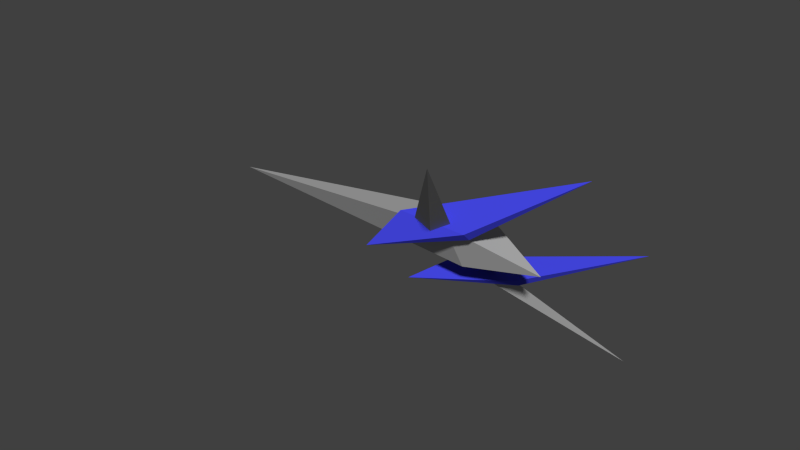 # Source: untitled.blend  (saved by Blender 2.76.0; exported with 4.5.12 LTS)
import bpy
from mathutils import Matrix  # noqa: F401  (used for matrix-valued properties, if any)

bpy.ops.wm.read_factory_settings(use_empty=True)
scene = bpy.context.scene
scene.name = 'Scene'

# ---- collections
col_collection_1 = bpy.data.collections.new('Collection 1'); scene.collection.children.link(col_collection_1)

# ---- materials (node trees are filled in below, after node groups)
mat_material_002 = bpy.data.materials.new('Material.002')
mat_material_002.alpha_threshold = 0.0
mat_material_002.use_transparent_shadow = False
mat_material_002.diffuse_color = (0.5173, 0.5173, 0.5173, 1.0)
mat_material_002.roughness = 0.5
mat_material_001 = bpy.data.materials.new('Material.001')
mat_material_001.alpha_threshold = 0.0
mat_material_001.use_transparent_shadow = False
mat_material_001.diffuse_color = (0.0602, 0.0648, 0.8, 1.0)
mat_material_001.roughness = 0.5

# ---- material node trees

# ---- world
world_world = bpy.data.worlds.new('World'); scene.world = world_world
world_world.color = (0.05088, 0.05088, 0.05088)
world_world.use_sun_shadow = False
world_world.sun_shadow_jitter_overblur = 0.0
world_world.cycles.sampling_method = 'MANUAL'
world_world.cycles.sample_map_resolution = 256

# ---- meshes
me_cube_002 = bpy.data.meshes.new('Cube.002')
me_cube_002.from_pydata([(0.06331, -2.61, -0.04274), (-0.6319, -1.251, -0.7379), (-0.4069, -1.251, 0.4274), (0.2715, -1.251, -0.251), (0.7241, -1.251, 0.618), (0.06331, 3.912, -0.04274), (-0.1718, 1.331, 0.1923), (0.06331, -2.251, -0.04274)], [], [(1, 2, 6, 5), (2, 4, 5, 6), (3, 1, 5), (4, 3, 5), (0, 2, 1), (4, 0, 3), (0, 1, 3), (0, 4, 2)])
me_cube_002.polygons.foreach_set('use_smooth', [True] * 8)
_k = set([(0, 1), (0, 2), (0, 3), (0, 4), (1, 2), (1, 3), (1, 5), (2, 4), (2, 6), (3, 4), (3, 5), (4, 5), (5, 6)])
me_cube_002.attributes.new('sharp_edge', 'BOOLEAN', 'EDGE').data.foreach_set('value', [ (min(e.vertices), max(e.vertices)) in _k for e in me_cube_002.edges])
me_cube_002.materials.append(mat_material_002)
me_cube_002.use_remesh_preserve_volume = False
me_cube_002.use_remesh_preserve_attributes = False
me_cube_002.use_mirror_vertex_groups = False
me_cube_002.update()
me_cube_002.normals_split_custom_set([tuple(v) for v in zip(*[iter([-0.9763, 0.1061, 0.1885, -0.9763, 0.1061, 0.1885, -0.9763, 0.1061, 0.1885, -0.9763, 0.1061, 0.1885, -0.1653, 0.1043, 0.9807, -0.1653, 0.1043, 0.9807, -0.1653, 0.1043, 0.9807, -0.1653, 0.1043, 0.9807, 0.4738, 0.05455, -0.879, 0.4738, 0.05455, -0.879, 0.4738, 0.05455, -0.879, 0.8856, 0.05431, -0.4612, 0.8856, 0.05431, -0.4612, 0.8856, 0.05431, -0.4612, -0.91, -0.3756, 0.1757, -0.91, -0.3756, 0.1757, -0.91, -0.3756, 0.1757, 0.8686, -0.2024, -0.4523, 0.8686, -0.2024, -0.4523, 0.8686, -0.2024, -0.4523, 0.4646, -0.2033, -0.8619, 0.4646, -0.2033, -0.8619, 0.4646, -0.2033, -0.8619, -0.1544, -0.3703, 0.916, -0.1544, -0.3703, 0.916, -0.1544, -0.3703, 0.916])] * 3)])
me_cube_003 = bpy.data.meshes.new('Cube.003')
me_cube_003.from_pydata([(-1.006, -5.166, 2.832), (-0.09266, -0.6327, -0.5849), (-0.09266, 2.655, -0.5231), (0.459, -0.6327, -0.5849), (0.459, 2.655, -0.5231), (0.8825, 4.093, -2.25)], [], [(0, 2, 1), (4, 0, 3), (0, 1, 3), (0, 4, 2), (4, 3, 5), (3, 1, 5), (2, 4, 5), (1, 2, 5)])
me_cube_003.polygons.foreach_set('use_smooth', [True] * 8)
_k = set([(0, 1), (0, 2), (0, 3), (0, 4), (1, 2), (1, 3), (1, 5), (2, 4), (2, 5), (3, 4), (3, 5), (4, 5)])
me_cube_003.attributes.new('sharp_edge', 'BOOLEAN', 'EDGE').data.foreach_set('value', [ (min(e.vertices), max(e.vertices)) in _k for e in me_cube_003.edges])
me_cube_003.materials.append(mat_material_001)
me_cube_003.use_remesh_preserve_volume = False
me_cube_003.use_remesh_preserve_attributes = False
me_cube_003.use_mirror_vertex_groups = False
me_cube_003.update()
me_cube_003.normals_split_custom_set([tuple(v) for v in zip(*[iter([-0.9676, 0.004744, -0.2524, -0.9676, 0.004744, -0.2524, -0.9676, 0.004744, -0.2524, 0.9225, -0.007255, 0.3859, 0.9225, -0.007255, 0.3859, 0.9225, -0.007255, 0.3859, 0.0, -0.6019, -0.7986, 0.0, -0.6019, -0.7986, 0.0, -0.6019, -0.7986, 0.0, 0.3942, 0.919, 0.0, 0.3942, 0.919, 0.0, 0.3942, 0.919, 0.9721, -0.004413, 0.2347, 0.9721, -0.004413, 0.2347, 0.9721, -0.004413, 0.2347, 0.0, -0.3324, -0.9432, 0.0, -0.3324, -0.9432, 0.0, -0.3324, -0.9432, 0.0, 0.7686, 0.6398, 0.0, 0.7686, 0.6398, 0.0, 0.7686, 0.6398, -0.874, 0.009135, -0.4859, -0.874, 0.009135, -0.4859, -0.874, 0.009135, -0.4859])] * 3)])
me_cube_005 = bpy.data.meshes.new('Cube.005')
me_cube_005.from_pydata([(4.678, 1.8, -0.5615), (4.552, 0.5264, 0.3117), (4.469, 3.255, -0.09281), (3.891, 1.923, 0.6602), (-9.428, -3.965, -0.1559)], [], [(0, 4, 2), (3, 1, 0, 2), (3, 4, 1), (2, 4, 3), (1, 4, 0)])
me_cube_005.polygons.foreach_set('use_smooth', [True] * 5)
_k = set([(0, 1), (0, 2), (0, 4), (1, 3), (1, 4), (2, 3), (2, 4), (3, 4)])
me_cube_005.attributes.new('sharp_edge', 'BOOLEAN', 'EDGE').data.foreach_set('value', [ (min(e.vertices), max(e.vertices)) in _k for e in me_cube_005.edges])
me_cube_005.materials.append(mat_material_002)
me_cube_005.use_remesh_preserve_volume = False
me_cube_005.use_remesh_preserve_attributes = False
me_cube_005.use_mirror_vertex_groups = False
me_cube_005.update()
me_cube_005.normals_split_custom_set([tuple(v) for v in zip(*[iter([-0.1436, 0.2846, -0.9478, -0.1436, 0.2846, -0.9478, -0.1436, 0.2846, -0.9478, 0.8409, 0.1044, 0.531, 0.8409, 0.1044, 0.531, 0.8409, 0.1044, 0.531, 0.8409, 0.1044, 0.531, 0.03949, -0.2243, 0.9737, 0.03949, -0.2243, 0.9737, 0.03949, -0.2243, 0.9737, -0.2967, 0.5644, 0.7703, -0.2967, 0.5644, 0.7703, -0.2967, 0.5644, 0.7703, 0.2088, -0.5671, -0.7967, 0.2088, -0.5671, -0.7967, 0.2088, -0.5671, -0.7967])] * 3)])
me_cube_006 = bpy.data.meshes.new('Cube.006')
me_cube_006.from_pydata([(4.62, 2.491, -0.5631), (4.494, 1.218, 0.3101), (4.41, 3.946, -0.09442), (3.833, 2.614, 0.6586), (-9.296, -5.42, -0.1575)], [], [(0, 4, 2), (3, 1, 0, 2), (3, 4, 1), (2, 4, 3), (1, 4, 0)])
me_cube_006.polygons.foreach_set('use_smooth', [True] * 5)
_k = set([(0, 1), (0, 2), (0, 4), (1, 3), (1, 4), (2, 3), (2, 4), (3, 4)])
me_cube_006.attributes.new('sharp_edge', 'BOOLEAN', 'EDGE').data.foreach_set('value', [ (min(e.vertices), max(e.vertices)) in _k for e in me_cube_006.edges])
me_cube_006.materials.append(mat_material_002)
me_cube_006.use_remesh_preserve_volume = False
me_cube_006.use_remesh_preserve_attributes = False
me_cube_006.use_mirror_vertex_groups = False
me_cube_006.update()
me_cube_006.normals_split_custom_set([tuple(v) for v in zip(*[iter([-0.185, 0.2771, -0.9429, -0.185, 0.2771, -0.9429, -0.185, 0.2771, -0.9429, 0.8409, 0.1044, 0.531, 0.8409, 0.1044, 0.531, 0.8409, 0.1044, 0.531, 0.8409, 0.1044, 0.531, 0.06846, -0.2109, 0.9751, 0.06846, -0.2109, 0.9751, 0.06846, -0.2109, 0.9751, -0.397, 0.5762, 0.7143, -0.397, 0.5762, 0.7143, -0.397, 0.5762, 0.7143, 0.2958, -0.56, -0.7739, 0.2958, -0.56, -0.7739, 0.2958, -0.56, -0.7739])] * 3)])
me_cube_004 = bpy.data.meshes.new('Cube.004')
me_cube_004.from_pydata([(-1.006, -5.166, 2.832), (-0.09266, -0.6327, -0.5849), (-0.09266, 2.655, -0.5231), (0.459, -0.6327, -0.5849), (0.459, 2.655, -0.5231), (0.8825, 4.093, -2.25)], [], [(0, 2, 1), (4, 0, 3), (0, 1, 3), (0, 4, 2), (4, 3, 5), (3, 1, 5), (2, 4, 5), (1, 2, 5)])
me_cube_004.polygons.foreach_set('use_smooth', [True] * 8)
_k = set([(0, 1), (0, 2), (0, 3), (0, 4), (1, 2), (1, 3), (1, 5), (2, 4), (2, 5), (3, 4), (3, 5), (4, 5)])
me_cube_004.attributes.new('sharp_edge', 'BOOLEAN', 'EDGE').data.foreach_set('value', [ (min(e.vertices), max(e.vertices)) in _k for e in me_cube_004.edges])
me_cube_004.materials.append(mat_material_001)
me_cube_004.use_remesh_preserve_volume = False
me_cube_004.use_remesh_preserve_attributes = False
me_cube_004.use_mirror_vertex_groups = False
me_cube_004.update()
me_cube_004.normals_split_custom_set([tuple(v) for v in zip(*[iter([-0.9676, 0.004744, -0.2524, -0.9676, 0.004744, -0.2524, -0.9676, 0.004744, -0.2524, 0.9225, -0.007255, 0.3859, 0.9225, -0.007255, 0.3859, 0.9225, -0.007255, 0.3859, 0.0, -0.6019, -0.7986, 0.0, -0.6019, -0.7986, 0.0, -0.6019, -0.7986, 0.0, 0.3942, 0.919, 0.0, 0.3942, 0.919, 0.0, 0.3942, 0.919, 0.9721, -0.004413, 0.2347, 0.9721, -0.004413, 0.2347, 0.9721, -0.004413, 0.2347, 0.0, -0.3324, -0.9432, 0.0, -0.3324, -0.9432, 0.0, -0.3324, -0.9432, 0.0, 0.7686, 0.6398, 0.0, 0.7686, 0.6398, 0.0, 0.7686, 0.6398, -0.874, 0.009135, -0.4859, -0.874, 0.009135, -0.4859, -0.874, 0.009135, -0.4859])] * 3)])

# ---- objects
ob_body = bpy.data.objects.new('Body', me_cube_002)
ob_right_dec = bpy.data.objects.new('right-dec', me_cube_003)
ob_right_wing = bpy.data.objects.new('right-wing', me_cube_005)
ob_left_wing = bpy.data.objects.new('left-wing', me_cube_006)
ob_left_dec = bpy.data.objects.new('left-dec', me_cube_004)

# ---- transforms, parenting, visibility, modifiers, constraints
ob_body.location = (0.0, 0.0, 0.0)
ob_body.rotation_euler = (-1.571, 1.571, 0.0)
ob_body.scale = (0.305, 0.305, 0.305)
ob_body.color = (0.8, 0.8, 0.8, 1.0)
ob_body.lineart.crease_threshold = 0.0
ob_right_dec.parent = ob_body
ob_right_dec.location = (-0.8497, -1.483, -0.7054)
ob_right_dec.rotation_euler = (1.172e-07, -0.7854, 1.488e-07)
ob_right_dec.scale = (0.381, 0.381, 0.381)
ob_right_dec.color = (0.8, 0.8, 0.8, 1.0)
ob_right_dec.lineart.crease_threshold = 0.0
ob_right_wing.parent = ob_body
ob_right_wing.location = (-1.375, -1.587, -1.52)
ob_right_wing.rotation_euler = (-0.08786, -0.7815, 0.1244)
ob_right_wing.scale = (0.2336, 0.2336, 0.2336)
ob_right_wing.color = (0.8, 0.8, 0.8, 1.0)
ob_right_wing.lineart.crease_threshold = 0.0
ob_left_wing.parent = ob_body
ob_left_wing.location = (1.556, -1.588, 1.412)
ob_left_wing.rotation_euler = (3.054, -0.7815, 0.1244)
ob_left_wing.scale = (-0.2336, -0.2336, -0.2336)
ob_left_wing.color = (0.8, 0.8, 0.8, 1.0)
ob_left_wing.lineart.crease_threshold = 0.0
ob_left_dec.parent = ob_body
ob_left_dec.location = (0.7001, -1.483, 0.8444)
ob_left_dec.rotation_euler = (-3.142, -0.7854, 1.488e-07)
ob_left_dec.scale = (-0.381, -0.381, -0.381)
ob_left_dec.color = (0.8, 0.8, 0.8, 1.0)
ob_left_dec.lineart.crease_threshold = 0.0

# ---- collection membership
col_collection_1.objects.link(ob_body)
col_collection_1.objects.link(ob_right_dec)
col_collection_1.objects.link(ob_right_wing)
col_collection_1.objects.link(ob_left_wing)
col_collection_1.objects.link(ob_left_dec)

# ---- scene / render settings (as saved in the file)
scene.frame_start = 1; scene.frame_end = 250; scene.frame_set(1)
scene.render.engine = 'BLENDER_EEVEE_NEXT'
scene.render.resolution_percentage = 50
scene.render.dither_intensity = 0.0
scene.cycles.use_denoising = False
scene.cycles.samples = 10
scene.cycles.sampling_pattern = 'TABULATED_SOBOL'
scene.cycles.light_sampling_threshold = 0.0
scene.cycles.use_adaptive_sampling = False
scene.cycles.use_light_tree = False
scene.cycles.blur_glossy = 0.0
scene.cycles.pixel_filter_type = 'GAUSSIAN'
scene.cycles.sample_clamp_indirect = 0.0
scene.view_settings.view_transform = 'Standard'
bpy.context.view_layer.update()

# ---- added for rendering (the .blend has no active camera and no usable light): camera, sun
cam_auto = bpy.data.cameras.new('AutoCamera')
cam_auto.lens = 50.0
cam_auto.sensor_width = 36.0
cam_auto.clip_end = 1000.0
ob_auto_camera = bpy.data.objects.new('AutoCamera', cam_auto)
scene.collection.objects.link(ob_auto_camera)
ob_auto_camera.location = (3.20354, -3.94107, 2.59232)
ob_auto_camera.rotation_euler = (1.09748, -7.21219e-08, 0.694738)
scene.camera = ob_auto_camera
light_auto_sun = bpy.data.lights.new('AutoSun', 'SUN')
light_auto_sun.energy = 3.0
light_auto_sun.angle = 0.0523599
ob_auto_sun = bpy.data.objects.new('AutoSun', light_auto_sun)
scene.collection.objects.link(ob_auto_sun)
ob_auto_sun.rotation_euler = (0.872665, 0.174533, 0.523599)
bpy.context.view_layer.update()
